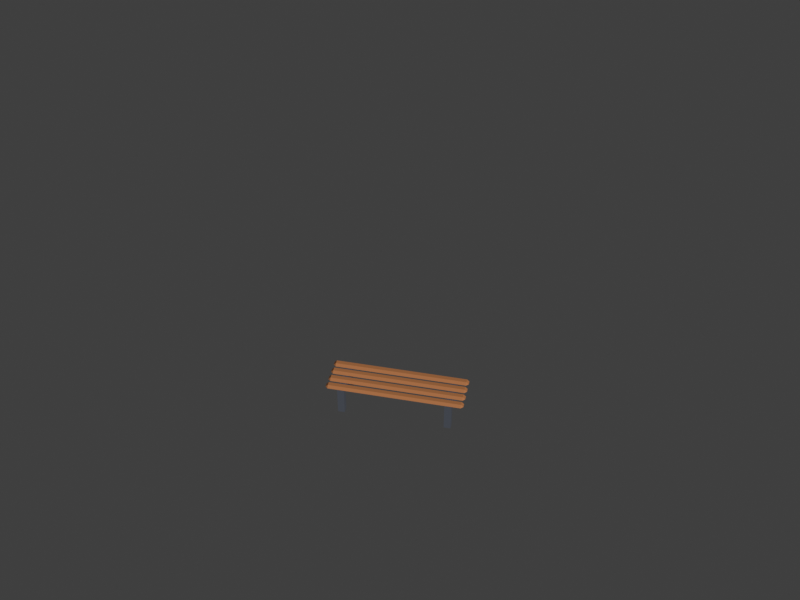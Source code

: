 # Source: bench.blend  (saved by Blender 5.3.31; exported with 4.5.12 LTS)
import bpy
from mathutils import Matrix  # noqa: F401  (used for matrix-valued properties, if any)

bpy.ops.wm.read_factory_settings(use_empty=True)
scene = bpy.context.scene
scene.name = 'Scene'

# ---- collections
col_bench = bpy.data.collections.new('bench'); scene.collection.children.link(col_bench)

# ---- materials (node trees are filled in below, after node groups)
mat_pal_wood = bpy.data.materials.new('pal_wood')
mat_pal_wood.diffuse_color = (0.3916, 0.147, 0.04519, 1.0)
mat_pal_asphalt = bpy.data.materials.new('pal_asphalt')
mat_pal_asphalt.diffuse_color = (0.06848, 0.07819, 0.0999, 1.0)

# ---- material node trees
mat_pal_wood.use_nodes = True; mat_pal_wood.node_tree.nodes.clear()
_N = mat_pal_wood.node_tree.nodes; _L = mat_pal_wood.node_tree.links
n0 = _N.new('ShaderNodeBsdfPrincipled'); n0.name = 'Principled BSDF'; n0.location = (-200, 100)
n0.inputs[0].default_value = (0.3916, 0.147, 0.04519, 1.0)
n0.inputs[2].default_value = 0.8
n0.inputs[10].default_value = 0.005
n1 = _N.new('ShaderNodeOutputMaterial'); n1.name = 'Material Output'; n1.location = (200, 100)
_L.new(n0.outputs[0], n1.inputs[0])
n1.is_active_output = True
mat_pal_asphalt.use_nodes = True; mat_pal_asphalt.node_tree.nodes.clear()
_N = mat_pal_asphalt.node_tree.nodes; _L = mat_pal_asphalt.node_tree.links
n0 = _N.new('ShaderNodeBsdfPrincipled'); n0.name = 'Principled BSDF'; n0.location = (-200, 100)
n0.inputs[0].default_value = (0.06848, 0.07819, 0.0999, 1.0)
n0.inputs[2].default_value = 0.8
n0.inputs[10].default_value = 0.005
n1 = _N.new('ShaderNodeOutputMaterial'); n1.name = 'Material Output'; n1.location = (200, 100)
_L.new(n0.outputs[0], n1.inputs[0])
n1.is_active_output = True

# ---- world
world_review_sky = bpy.data.worlds.new('_review_sky'); scene.world = world_review_sky
world_review_sky.use_nodes = True; world_review_sky.node_tree.nodes.clear()
_N = world_review_sky.node_tree.nodes; _L = world_review_sky.node_tree.links
n0 = _N.new('ShaderNodeBackground'); n0.name = 'Background'; n0.location = (-200, 100)
n0.inputs[0].default_value = (0.05, 0.05, 0.05, 1.0)
n1 = _N.new('ShaderNodeOutputWorld'); n1.name = 'World Output'; n1.location = (200, 100)
_L.new(n0.outputs[0], n1.inputs[0])
n1.is_active_output = True
world_review_sky.color = (0.624, 0.8228, 1.0)

# ---- cameras
cam_review_cam = bpy.data.cameras.new('_review_cam')
cam_review_cam.ortho_scale = 7.327

# ---- meshes
me_bench = bpy.data.meshes.new('bench')
me_bench.from_pydata([(-0.73, 0.27, 0.43), (-0.83, 0.27, 0.43), (-0.73, -0.27, 0.43), (-0.83, -0.27, 0.43), (-0.73, 0.27, 0.36), (-0.83, 0.27, 0.36), (-0.73, -0.27, 0.36), (-0.83, -0.27, 0.36), (-0.965, -0.3, 0.465), (-1.0, -0.265, 0.465), (-0.965, -0.265, 0.43), (0.965, -0.3, 0.465), (0.965, -0.265, 0.43), (1.0, -0.265, 0.465), (-1.0, -0.205, 0.465), (-0.965, -0.17, 0.465), (-0.965, -0.205, 0.43), (0.965, -0.17, 0.465), (1.0, -0.205, 0.465), (0.965, -0.205, 0.43), (-0.965, -0.265, 0.5), (0.965, -0.265, 0.5), (-0.965, -0.205, 0.5), (0.965, -0.205, 0.5), (1.0, -0.05, 0.465), (0.965, -0.015, 0.465), (0.965, -0.05, 0.5), (-0.965, -0.05, 0.5), (-0.965, -0.015, 0.465), (0.965, -0.145, 0.465), (1.0, -0.11, 0.465), (0.965, -0.11, 0.5), (-1.0, -0.11, 0.465), (-0.965, -0.145, 0.465), (-0.965, -0.11, 0.5), (0.965, -0.05, 0.43), (-1.0, -0.05, 0.465), (-0.965, -0.05, 0.43), (0.965, -0.11, 0.43), (-0.965, -0.11, 0.43), (1.0, 0.105, 0.465), (0.965, 0.14, 0.465), (0.965, 0.105, 0.5), (-1.0, 0.105, 0.465), (-0.965, 0.105, 0.5), (-0.965, 0.14, 0.465), (0.965, 0.01, 0.465), (1.0, 0.045, 0.465), (0.965, 0.045, 0.5), (-1.0, 0.045, 0.465), (-0.965, 0.01, 0.465), (-0.965, 0.045, 0.5), (0.965, 0.105, 0.43), (-0.965, 0.105, 0.43), (0.965, 0.045, 0.43), (-0.965, 0.045, 0.43), (1.0, 0.26, 0.465), (0.965, 0.295, 0.465), (0.965, 0.26, 0.5), (-1.0, 0.26, 0.465), (-0.965, 0.26, 0.5), (-0.965, 0.295, 0.465), (0.965, 0.165, 0.465), (1.0, 0.2, 0.465), (0.965, 0.2, 0.5), (-1.0, 0.2, 0.465), (-0.965, 0.165, 0.465), (-0.965, 0.2, 0.5), (0.965, 0.26, 0.43), (-0.965, 0.26, 0.43), (0.965, 0.2, 0.43), (-0.965, 0.2, 0.43), (-0.83, -0.27, 0.0), (-0.73, -0.27, 0.0), (-0.83, -0.17, 0.0), (-0.73, -0.17, 0.0), (-0.83, -0.17, 0.36), (-0.73, -0.17, 0.36), (-0.83, 0.17, 0.0), (-0.73, 0.17, 0.0), (-0.83, 0.27, 0.0), (-0.73, 0.27, 0.0), (-0.83, 0.17, 0.36), (-0.73, 0.17, 0.36), (0.73, -0.27, 0.36), (0.83, -0.27, 0.36), (0.73, 0.27, 0.36), (0.83, 0.27, 0.36), (0.73, -0.27, 0.43), (0.83, -0.27, 0.43), (0.73, 0.27, 0.43), (0.83, 0.27, 0.43), (0.73, -0.27, 0.0), (0.83, -0.27, 0.0), (0.73, -0.17, 0.0), (0.83, -0.17, 0.0), (0.73, -0.17, 0.36), (0.83, -0.17, 0.36), (0.73, 0.17, 0.0), (0.83, 0.17, 0.0), (0.73, 0.27, 0.0), (0.83, 0.27, 0.0), (0.73, 0.17, 0.36), (0.83, 0.17, 0.36)], [], [(6, 4, 0, 2), (5, 1, 0, 4), (7, 6, 2, 3), (3, 2, 0, 1), (7, 5, 4, 6), (7, 3, 1, 5), (8, 9, 10), (11, 12, 13), (14, 15, 16), (17, 18, 19), (9, 8, 20), (11, 13, 21), (14, 22, 15), (18, 17, 23), (11, 8, 10, 12), (9, 14, 16, 10), (15, 17, 19, 16), (18, 13, 12, 19), (14, 9, 20, 22), (8, 11, 21, 20), (13, 18, 23, 21), (17, 15, 22, 23), (10, 16, 19, 12), (20, 21, 23, 22), (24, 25, 26), (36, 27, 28), (29, 30, 31), (32, 33, 34), (25, 24, 35), (36, 28, 37), (29, 38, 30), (33, 32, 39), (30, 24, 26, 31), (24, 30, 38, 35), (28, 25, 35, 37), (32, 36, 37, 39), (29, 33, 39, 38), (25, 28, 27, 26), (33, 29, 31, 34), (36, 32, 34, 27), (34, 31, 26, 27), (39, 37, 35, 38), (40, 41, 42), (43, 44, 45), (46, 47, 48), (49, 50, 51), (41, 40, 52), (43, 45, 53), (46, 54, 47), (50, 49, 55), (41, 45, 44, 42), (43, 49, 51, 44), (45, 41, 52, 53), (40, 47, 54, 52), (49, 43, 53, 55), (46, 50, 55, 54), (50, 46, 48, 51), (47, 40, 42, 48), (51, 48, 42, 44), (55, 53, 52, 54), (56, 57, 58), (59, 60, 61), (62, 63, 64), (65, 66, 67), (57, 56, 68), (59, 61, 69), (62, 70, 63), (66, 65, 71), (66, 62, 64, 67), (56, 63, 70, 68), (61, 57, 68, 69), (65, 59, 69, 71), (62, 66, 71, 70), (63, 56, 58, 64), (57, 61, 60, 58), (59, 65, 67, 60), (67, 64, 58, 60), (71, 69, 68, 70), (72, 74, 75, 73), (7, 6, 77, 76), (72, 73, 6, 7), (74, 76, 77, 75), (72, 7, 76, 74), (73, 75, 77, 6), (78, 80, 81, 79), (82, 83, 4, 5), (78, 79, 83, 82), (80, 5, 4, 81), (78, 82, 5, 80), (79, 81, 4, 83), (84, 86, 87, 85), (88, 89, 91, 90), (84, 85, 89, 88), (86, 90, 91, 87), (84, 88, 90, 86), (85, 87, 91, 89), (92, 94, 95, 93), (84, 85, 97, 96), (92, 93, 85, 84), (94, 96, 97, 95), (92, 84, 96, 94), (93, 95, 97, 85), (98, 100, 101, 99), (102, 103, 87, 86), (98, 99, 103, 102), (100, 86, 87, 101), (98, 102, 86, 100), (99, 101, 87, 103)])
me_bench.polygons.foreach_set('material_index', [1, 1, 1, 1, 1, 1, 0, 0, 0, 0, 0, 0, 0, 0, 0, 0, 0, 0, 0, 0, 0, 0, 0, 0, 0, 0, 0, 0, 0, 0, 0, 0, 0, 0, 0, 0, 0, 0, 0, 0, 0, 0, 0, 0, 0, 0, 0, 0, 0, 0, 0, 0, 0, 0, 0, 0, 0, 0, 0, 0, 0, 0, 0, 0, 0, 0, 0, 0, 0, 0, 0, 0, 0, 0, 0, 0, 0, 0, 1, 1, 1, 1, 1, 1, 1, 1, 1, 1, 1, 1, 1, 1, 1, 1, 1, 1, 1, 1, 1, 1, 1, 1, 1, 1, 1, 1, 1, 1])
me_bench.materials.append(mat_pal_wood)
me_bench.materials.append(mat_pal_asphalt)
me_bench.update()

# ---- objects
ob_review_cam = bpy.data.objects.new('_review_cam', cam_review_cam)
ob_bench = bpy.data.objects.new('bench', me_bench)
ob_seat_1 = bpy.data.objects.new('seat_1', None)
ob_seat_2 = bpy.data.objects.new('seat_2', None)

# ---- transforms, parenting, visibility, modifiers, constraints
ob_review_cam.location = (2.412, -11.19, 11.64)
ob_review_cam.rotation_euler = (0.8727, -8.78e-09, 0.2094)
ob_bench.location = (0.0, 0.0, 0.0)
ob_seat_1.location = (-0.5, 0.0, 0.0)
ob_seat_1.empty_display_size = 0.4
ob_seat_2.location = (0.5, 0.0, 0.0)
ob_seat_2.empty_display_size = 0.4

# ---- collection membership
scene.collection.objects.link(ob_review_cam)
col_bench.objects.link(ob_bench)
col_bench.objects.link(ob_seat_1)
col_bench.objects.link(ob_seat_2)

# ---- scene / render settings (as saved in the file)
scene.camera = ob_review_cam
scene.frame_start = 1; scene.frame_end = 250; scene.frame_set(1)
scene.render.engine = 'BLENDER_WORKBENCH'
scene.render.resolution_x = 1200
scene.render.resolution_y = 900
scene.render.bake_bias = 0.0
scene.render.bake_samples = 0
scene.render.compositor_device = 'GPU'
scene.eevee.use_volume_custom_range = False
scene.eevee.fast_gi_thickness_near = 0.1
scene.eevee.fast_gi_thickness_far = 0.0
scene.eevee.ray_tracing_options.screen_trace_thickness = 0.1
scene.view_settings.view_transform = 'Standard'
bpy.context.view_layer.update()

# ---- added for rendering (the .blend has no usable light): sun
light_auto_sun = bpy.data.lights.new('AutoSun', 'SUN')
light_auto_sun.energy = 3.0
light_auto_sun.angle = 0.0523599
ob_auto_sun = bpy.data.objects.new('AutoSun', light_auto_sun)
scene.collection.objects.link(ob_auto_sun)
ob_auto_sun.rotation_euler = (0.872665, 0.174533, 0.523599)
bpy.context.view_layer.update()
